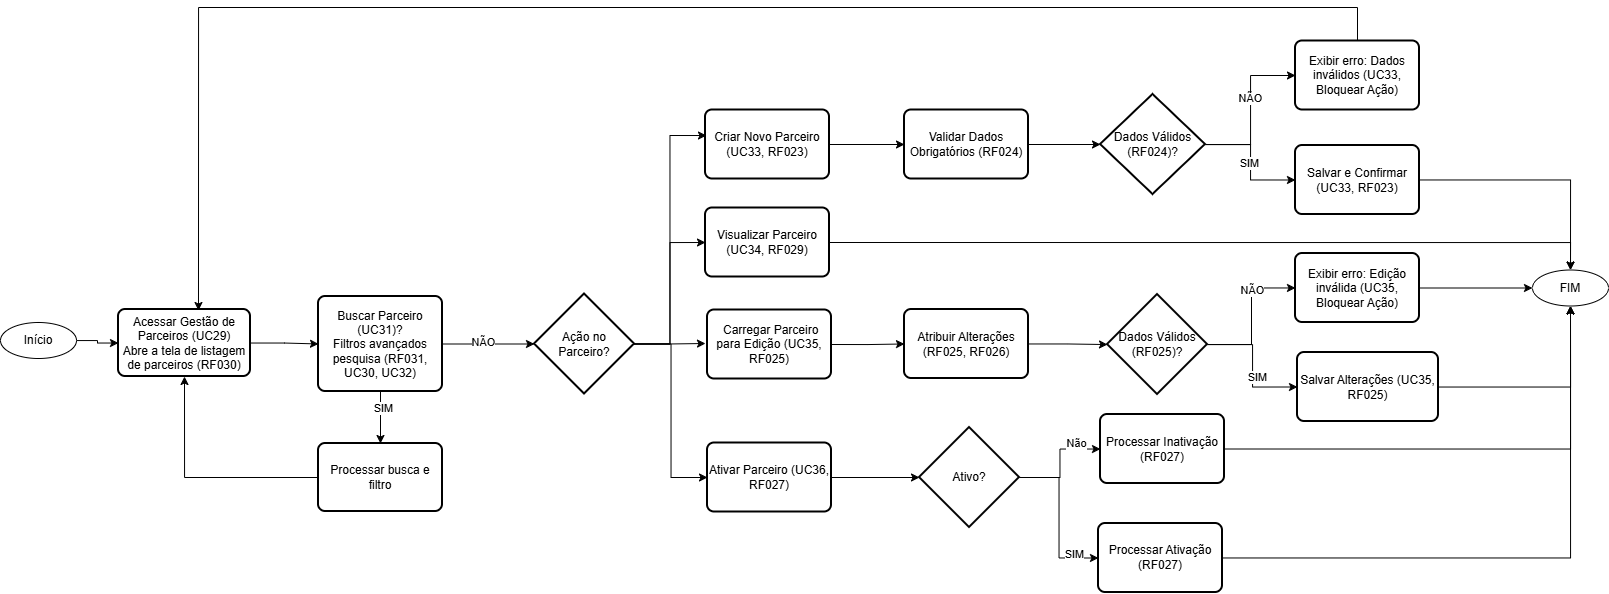

The diagram above was exported from draw.io. Its source (the exported page's mxGraphModel, read from the mxfile embedded in the PNG):
<mxGraphModel dx="1664" dy="2083" grid="0" gridSize="10" guides="1" tooltips="1" connect="1" arrows="1" fold="1" page="1" pageScale="1" pageWidth="827" pageHeight="1169" math="0" shadow="0">
  <root>
    <mxCell id="LVK7d5v4GP3sYKUZ2F7w-0" />
    <mxCell id="LVK7d5v4GP3sYKUZ2F7w-1" parent="LVK7d5v4GP3sYKUZ2F7w-0" />
    <mxCell id="dhwutLZ1ruTVPYS0Hakq-19" edge="1" parent="LVK7d5v4GP3sYKUZ2F7w-1" source="5itVLYG4JV-2c-heTVvA-2" style="edgeStyle=orthogonalEdgeStyle;rounded=0;orthogonalLoop=1;jettySize=auto;html=1;" target="dhwutLZ1ruTVPYS0Hakq-0" value="">
      <mxGeometry relative="1" as="geometry" />
    </mxCell>
    <mxCell id="5itVLYG4JV-2c-heTVvA-2" parent="LVK7d5v4GP3sYKUZ2F7w-1" style="ellipse;whiteSpace=wrap;html=1;" value="Início" vertex="1">
      <mxGeometry height="36" width="76" x="43" y="154" as="geometry" />
    </mxCell>
    <mxCell id="dhwutLZ1ruTVPYS0Hakq-20" edge="1" parent="LVK7d5v4GP3sYKUZ2F7w-1" source="dhwutLZ1ruTVPYS0Hakq-0" style="edgeStyle=orthogonalEdgeStyle;rounded=0;orthogonalLoop=1;jettySize=auto;html=1;" target="dhwutLZ1ruTVPYS0Hakq-1" value="">
      <mxGeometry relative="1" as="geometry" />
    </mxCell>
    <mxCell id="dhwutLZ1ruTVPYS0Hakq-0" parent="LVK7d5v4GP3sYKUZ2F7w-1" style="rounded=1;whiteSpace=wrap;html=1;absoluteArcSize=1;arcSize=14;strokeWidth=2;" value="Acessar Gestão de Parceiros (UC29)&lt;br/&gt;Abre a tela de listagem de parceiros (RF030)" vertex="1">
      <mxGeometry height="67" width="132" x="161" y="141" as="geometry" />
    </mxCell>
    <mxCell id="dhwutLZ1ruTVPYS0Hakq-21" edge="1" parent="LVK7d5v4GP3sYKUZ2F7w-1" source="dhwutLZ1ruTVPYS0Hakq-1" style="edgeStyle=orthogonalEdgeStyle;rounded=0;orthogonalLoop=1;jettySize=auto;html=1;" target="dhwutLZ1ruTVPYS0Hakq-2" value="">
      <mxGeometry relative="1" as="geometry" />
    </mxCell>
    <mxCell id="dhwutLZ1ruTVPYS0Hakq-44" connectable="0" parent="dhwutLZ1ruTVPYS0Hakq-21" style="edgeLabel;html=1;align=center;verticalAlign=middle;resizable=0;points=[];" value="NÃO" vertex="1">
      <mxGeometry relative="1" x="-0.1304" y="3" as="geometry">
        <mxPoint y="1" as="offset" />
      </mxGeometry>
    </mxCell>
    <mxCell id="dhwutLZ1ruTVPYS0Hakq-45" edge="1" parent="LVK7d5v4GP3sYKUZ2F7w-1" source="dhwutLZ1ruTVPYS0Hakq-1" style="edgeStyle=orthogonalEdgeStyle;rounded=0;orthogonalLoop=1;jettySize=auto;html=1;" target="dhwutLZ1ruTVPYS0Hakq-27" value="">
      <mxGeometry relative="1" as="geometry" />
    </mxCell>
    <mxCell id="dhwutLZ1ruTVPYS0Hakq-46" connectable="0" parent="dhwutLZ1ruTVPYS0Hakq-45" style="edgeLabel;html=1;align=center;verticalAlign=middle;resizable=0;points=[];" value="SIM" vertex="1">
      <mxGeometry relative="1" x="-0.3462" y="2" as="geometry">
        <mxPoint as="offset" />
      </mxGeometry>
    </mxCell>
    <mxCell id="dhwutLZ1ruTVPYS0Hakq-1" parent="LVK7d5v4GP3sYKUZ2F7w-1" style="rounded=1;whiteSpace=wrap;html=1;absoluteArcSize=1;arcSize=14;strokeWidth=2;" value="&lt;br&gt;Buscar Parceiro (UC31)?&lt;br&gt;Filtros avançados pesquisa (RF031, UC30, UC32)&lt;div&gt;&lt;br/&gt;&lt;/div&gt;" vertex="1">
      <mxGeometry height="95" width="124" x="361" y="128" as="geometry" />
    </mxCell>
    <mxCell id="dhwutLZ1ruTVPYS0Hakq-23" edge="1" parent="LVK7d5v4GP3sYKUZ2F7w-1" source="dhwutLZ1ruTVPYS0Hakq-2" style="edgeStyle=orthogonalEdgeStyle;rounded=0;orthogonalLoop=1;jettySize=auto;html=1;exitX=1;exitY=0.5;exitDx=0;exitDy=0;exitPerimeter=0;entryX=0;entryY=0.5;entryDx=0;entryDy=0;" target="dhwutLZ1ruTVPYS0Hakq-4">
      <mxGeometry relative="1" as="geometry" />
    </mxCell>
    <mxCell id="dhwutLZ1ruTVPYS0Hakq-24" edge="1" parent="LVK7d5v4GP3sYKUZ2F7w-1" source="dhwutLZ1ruTVPYS0Hakq-2" style="edgeStyle=orthogonalEdgeStyle;rounded=0;orthogonalLoop=1;jettySize=auto;html=1;exitX=1;exitY=0.5;exitDx=0;exitDy=0;exitPerimeter=0;">
      <mxGeometry relative="1" as="geometry">
        <mxPoint x="748" y="175" as="targetPoint" />
      </mxGeometry>
    </mxCell>
    <mxCell id="dhwutLZ1ruTVPYS0Hakq-25" edge="1" parent="LVK7d5v4GP3sYKUZ2F7w-1" source="dhwutLZ1ruTVPYS0Hakq-2" style="edgeStyle=orthogonalEdgeStyle;rounded=0;orthogonalLoop=1;jettySize=auto;html=1;entryX=0;entryY=0.5;entryDx=0;entryDy=0;" target="dhwutLZ1ruTVPYS0Hakq-6">
      <mxGeometry relative="1" as="geometry" />
    </mxCell>
    <mxCell id="dhwutLZ1ruTVPYS0Hakq-2" parent="LVK7d5v4GP3sYKUZ2F7w-1" style="strokeWidth=2;html=1;shape=mxgraph.flowchart.decision;whiteSpace=wrap;" value="Ação no Parceiro?" vertex="1">
      <mxGeometry height="100" width="100" x="577" y="125.5" as="geometry" />
    </mxCell>
    <mxCell id="dhwutLZ1ruTVPYS0Hakq-34" edge="1" parent="LVK7d5v4GP3sYKUZ2F7w-1" source="dhwutLZ1ruTVPYS0Hakq-3" style="edgeStyle=orthogonalEdgeStyle;rounded=0;orthogonalLoop=1;jettySize=auto;html=1;" target="dhwutLZ1ruTVPYS0Hakq-8" value="">
      <mxGeometry relative="1" as="geometry" />
    </mxCell>
    <mxCell id="dhwutLZ1ruTVPYS0Hakq-3" parent="LVK7d5v4GP3sYKUZ2F7w-1" style="rounded=1;whiteSpace=wrap;html=1;absoluteArcSize=1;arcSize=14;strokeWidth=2;" value="Criar Novo Parceiro (UC33, RF023)" vertex="1">
      <mxGeometry height="69" width="124" x="748" y="-58.5" as="geometry" />
    </mxCell>
    <mxCell id="dhwutLZ1ruTVPYS0Hakq-65" edge="1" parent="LVK7d5v4GP3sYKUZ2F7w-1" source="dhwutLZ1ruTVPYS0Hakq-4" style="edgeStyle=orthogonalEdgeStyle;rounded=0;orthogonalLoop=1;jettySize=auto;html=1;exitX=1;exitY=0.5;exitDx=0;exitDy=0;entryX=0.5;entryY=0;entryDx=0;entryDy=0;" target="dhwutLZ1ruTVPYS0Hakq-18">
      <mxGeometry relative="1" as="geometry" />
    </mxCell>
    <mxCell id="dhwutLZ1ruTVPYS0Hakq-4" parent="LVK7d5v4GP3sYKUZ2F7w-1" style="rounded=1;whiteSpace=wrap;html=1;absoluteArcSize=1;arcSize=14;strokeWidth=2;" value="Visualizar Parceiro (UC34, RF029)" vertex="1">
      <mxGeometry height="69" width="124" x="748" y="39.5" as="geometry" />
    </mxCell>
    <mxCell id="dhwutLZ1ruTVPYS0Hakq-31" edge="1" parent="LVK7d5v4GP3sYKUZ2F7w-1" source="dhwutLZ1ruTVPYS0Hakq-5" style="edgeStyle=orthogonalEdgeStyle;rounded=0;orthogonalLoop=1;jettySize=auto;html=1;exitX=1;exitY=0.5;exitDx=0;exitDy=0;" target="dhwutLZ1ruTVPYS0Hakq-9">
      <mxGeometry relative="1" as="geometry" />
    </mxCell>
    <mxCell id="dhwutLZ1ruTVPYS0Hakq-5" parent="LVK7d5v4GP3sYKUZ2F7w-1" style="rounded=1;whiteSpace=wrap;html=1;absoluteArcSize=1;arcSize=14;strokeWidth=2;" value="&amp;nbsp;Carregar Parceiro para Edição (UC35, RF025)" vertex="1">
      <mxGeometry height="69" width="124" x="750" y="141.5" as="geometry" />
    </mxCell>
    <mxCell id="dhwutLZ1ruTVPYS0Hakq-52" edge="1" parent="LVK7d5v4GP3sYKUZ2F7w-1" source="dhwutLZ1ruTVPYS0Hakq-6" style="edgeStyle=orthogonalEdgeStyle;rounded=0;orthogonalLoop=1;jettySize=auto;html=1;exitX=1;exitY=0.5;exitDx=0;exitDy=0;" target="dhwutLZ1ruTVPYS0Hakq-51">
      <mxGeometry relative="1" as="geometry" />
    </mxCell>
    <mxCell id="dhwutLZ1ruTVPYS0Hakq-6" parent="LVK7d5v4GP3sYKUZ2F7w-1" style="rounded=1;whiteSpace=wrap;html=1;absoluteArcSize=1;arcSize=14;strokeWidth=2;" value="Ativar Parceiro (UC36, RF027)" vertex="1">
      <mxGeometry height="69" width="124" x="750" y="274.5" as="geometry" />
    </mxCell>
    <mxCell id="dhwutLZ1ruTVPYS0Hakq-30" edge="1" parent="LVK7d5v4GP3sYKUZ2F7w-1" source="dhwutLZ1ruTVPYS0Hakq-14" style="edgeStyle=orthogonalEdgeStyle;rounded=0;orthogonalLoop=1;jettySize=auto;html=1;entryX=0.606;entryY=0.015;entryDx=0;entryDy=0;entryPerimeter=0;exitX=0.5;exitY=0;exitDx=0;exitDy=0;" target="dhwutLZ1ruTVPYS0Hakq-0">
      <mxGeometry relative="1" as="geometry">
        <Array as="points">
          <mxPoint x="1400" y="-161" />
          <mxPoint x="241" y="-161" />
        </Array>
        <mxPoint x="1403" y="-142" as="sourcePoint" />
        <mxPoint x="247" y="52.5" as="targetPoint" />
      </mxGeometry>
    </mxCell>
    <mxCell id="dhwutLZ1ruTVPYS0Hakq-35" edge="1" parent="LVK7d5v4GP3sYKUZ2F7w-1" source="dhwutLZ1ruTVPYS0Hakq-8" style="edgeStyle=orthogonalEdgeStyle;rounded=0;orthogonalLoop=1;jettySize=auto;html=1;" target="dhwutLZ1ruTVPYS0Hakq-12" value="">
      <mxGeometry relative="1" as="geometry" />
    </mxCell>
    <mxCell id="dhwutLZ1ruTVPYS0Hakq-8" parent="LVK7d5v4GP3sYKUZ2F7w-1" style="rounded=1;whiteSpace=wrap;html=1;absoluteArcSize=1;arcSize=14;strokeWidth=2;" value="Validar Dados Obrigatórios (RF024)" vertex="1">
      <mxGeometry height="69" width="124" x="947" y="-58.5" as="geometry" />
    </mxCell>
    <mxCell id="dhwutLZ1ruTVPYS0Hakq-38" edge="1" parent="LVK7d5v4GP3sYKUZ2F7w-1" source="dhwutLZ1ruTVPYS0Hakq-9" style="edgeStyle=orthogonalEdgeStyle;rounded=0;orthogonalLoop=1;jettySize=auto;html=1;" target="dhwutLZ1ruTVPYS0Hakq-13">
      <mxGeometry relative="1" as="geometry" />
    </mxCell>
    <mxCell id="dhwutLZ1ruTVPYS0Hakq-9" parent="LVK7d5v4GP3sYKUZ2F7w-1" style="rounded=1;whiteSpace=wrap;html=1;absoluteArcSize=1;arcSize=14;strokeWidth=2;" value="Atribuir Alterações (RF025, RF026)" vertex="1">
      <mxGeometry height="69" width="124" x="947" y="141" as="geometry" />
    </mxCell>
    <mxCell id="dhwutLZ1ruTVPYS0Hakq-36" edge="1" parent="LVK7d5v4GP3sYKUZ2F7w-1" source="dhwutLZ1ruTVPYS0Hakq-12" style="edgeStyle=orthogonalEdgeStyle;rounded=0;orthogonalLoop=1;jettySize=auto;html=1;" target="dhwutLZ1ruTVPYS0Hakq-14">
      <mxGeometry relative="1" as="geometry" />
    </mxCell>
    <mxCell id="dhwutLZ1ruTVPYS0Hakq-47" connectable="0" parent="dhwutLZ1ruTVPYS0Hakq-36" style="edgeLabel;html=1;align=center;verticalAlign=middle;resizable=0;points=[];" value="NÃO" vertex="1">
      <mxGeometry relative="1" x="0.1572" y="1" as="geometry">
        <mxPoint as="offset" />
      </mxGeometry>
    </mxCell>
    <mxCell id="dhwutLZ1ruTVPYS0Hakq-37" edge="1" parent="LVK7d5v4GP3sYKUZ2F7w-1" source="dhwutLZ1ruTVPYS0Hakq-12" style="edgeStyle=orthogonalEdgeStyle;rounded=0;orthogonalLoop=1;jettySize=auto;html=1;entryX=0;entryY=0.5;entryDx=0;entryDy=0;" target="dhwutLZ1ruTVPYS0Hakq-15">
      <mxGeometry relative="1" as="geometry" />
    </mxCell>
    <mxCell id="dhwutLZ1ruTVPYS0Hakq-48" connectable="0" parent="dhwutLZ1ruTVPYS0Hakq-37" style="edgeLabel;html=1;align=center;verticalAlign=middle;resizable=0;points=[];" value="SIM" vertex="1">
      <mxGeometry relative="1" x="0.0199" y="-2" as="geometry">
        <mxPoint as="offset" />
      </mxGeometry>
    </mxCell>
    <mxCell id="dhwutLZ1ruTVPYS0Hakq-12" parent="LVK7d5v4GP3sYKUZ2F7w-1" style="strokeWidth=2;html=1;shape=mxgraph.flowchart.decision;whiteSpace=wrap;" value="Dados Válidos (RF024)?" vertex="1">
      <mxGeometry height="100" width="105" x="1143" y="-74" as="geometry" />
    </mxCell>
    <mxCell id="dhwutLZ1ruTVPYS0Hakq-39" edge="1" parent="LVK7d5v4GP3sYKUZ2F7w-1" source="dhwutLZ1ruTVPYS0Hakq-13" style="edgeStyle=orthogonalEdgeStyle;rounded=0;orthogonalLoop=1;jettySize=auto;html=1;" target="dhwutLZ1ruTVPYS0Hakq-16">
      <mxGeometry relative="1" as="geometry" />
    </mxCell>
    <mxCell id="dhwutLZ1ruTVPYS0Hakq-49" connectable="0" parent="dhwutLZ1ruTVPYS0Hakq-39" style="edgeLabel;html=1;align=center;verticalAlign=middle;resizable=0;points=[];" value="NÃO" vertex="1">
      <mxGeometry relative="1" x="0.3702" as="geometry">
        <mxPoint as="offset" />
      </mxGeometry>
    </mxCell>
    <mxCell id="dhwutLZ1ruTVPYS0Hakq-40" edge="1" parent="LVK7d5v4GP3sYKUZ2F7w-1" source="dhwutLZ1ruTVPYS0Hakq-13" style="edgeStyle=orthogonalEdgeStyle;rounded=0;orthogonalLoop=1;jettySize=auto;html=1;entryX=0;entryY=0.5;entryDx=0;entryDy=0;" target="dhwutLZ1ruTVPYS0Hakq-17">
      <mxGeometry relative="1" as="geometry" />
    </mxCell>
    <mxCell id="dhwutLZ1ruTVPYS0Hakq-50" connectable="0" parent="dhwutLZ1ruTVPYS0Hakq-40" style="edgeLabel;html=1;align=center;verticalAlign=middle;resizable=0;points=[];" value="SIM" vertex="1">
      <mxGeometry relative="1" x="0.1774" y="4" as="geometry">
        <mxPoint as="offset" />
      </mxGeometry>
    </mxCell>
    <mxCell id="dhwutLZ1ruTVPYS0Hakq-13" parent="LVK7d5v4GP3sYKUZ2F7w-1" style="strokeWidth=2;html=1;shape=mxgraph.flowchart.decision;whiteSpace=wrap;" value="Dados Válidos (RF025)?" vertex="1">
      <mxGeometry height="100" width="100" x="1150" y="126" as="geometry" />
    </mxCell>
    <mxCell id="dhwutLZ1ruTVPYS0Hakq-14" parent="LVK7d5v4GP3sYKUZ2F7w-1" style="rounded=1;whiteSpace=wrap;html=1;absoluteArcSize=1;arcSize=14;strokeWidth=2;" value="Exibir erro: Dados inválidos (UC33, Bloquear Ação)" vertex="1">
      <mxGeometry height="69" width="124" x="1338" y="-127.5" as="geometry" />
    </mxCell>
    <mxCell id="dhwutLZ1ruTVPYS0Hakq-41" edge="1" parent="LVK7d5v4GP3sYKUZ2F7w-1" source="dhwutLZ1ruTVPYS0Hakq-15" style="edgeStyle=orthogonalEdgeStyle;rounded=0;orthogonalLoop=1;jettySize=auto;html=1;entryX=0.5;entryY=0;entryDx=0;entryDy=0;" target="dhwutLZ1ruTVPYS0Hakq-18">
      <mxGeometry relative="1" as="geometry" />
    </mxCell>
    <mxCell id="dhwutLZ1ruTVPYS0Hakq-15" parent="LVK7d5v4GP3sYKUZ2F7w-1" style="rounded=1;whiteSpace=wrap;html=1;absoluteArcSize=1;arcSize=14;strokeWidth=2;" value="Salvar e Confirmar (UC33, RF023)" vertex="1">
      <mxGeometry height="69" width="124" x="1338" y="-23" as="geometry" />
    </mxCell>
    <mxCell id="dhwutLZ1ruTVPYS0Hakq-42" edge="1" parent="LVK7d5v4GP3sYKUZ2F7w-1" source="dhwutLZ1ruTVPYS0Hakq-16" style="edgeStyle=orthogonalEdgeStyle;rounded=0;orthogonalLoop=1;jettySize=auto;html=1;" target="dhwutLZ1ruTVPYS0Hakq-18">
      <mxGeometry relative="1" as="geometry" />
    </mxCell>
    <mxCell id="dhwutLZ1ruTVPYS0Hakq-16" parent="LVK7d5v4GP3sYKUZ2F7w-1" style="rounded=1;whiteSpace=wrap;html=1;absoluteArcSize=1;arcSize=14;strokeWidth=2;" value="Exibir erro: Edição inválida (UC35, Bloquear Ação)" vertex="1">
      <mxGeometry height="69" width="124" x="1338" y="85" as="geometry" />
    </mxCell>
    <mxCell id="dhwutLZ1ruTVPYS0Hakq-43" edge="1" parent="LVK7d5v4GP3sYKUZ2F7w-1" source="dhwutLZ1ruTVPYS0Hakq-17" style="edgeStyle=orthogonalEdgeStyle;rounded=0;orthogonalLoop=1;jettySize=auto;html=1;entryX=0.5;entryY=1;entryDx=0;entryDy=0;" target="dhwutLZ1ruTVPYS0Hakq-18">
      <mxGeometry relative="1" as="geometry" />
    </mxCell>
    <mxCell id="dhwutLZ1ruTVPYS0Hakq-17" parent="LVK7d5v4GP3sYKUZ2F7w-1" style="rounded=1;whiteSpace=wrap;html=1;absoluteArcSize=1;arcSize=14;strokeWidth=2;" value="Salvar Alterações (UC35, RF025)" vertex="1">
      <mxGeometry height="69" width="141" x="1340" y="184" as="geometry" />
    </mxCell>
    <mxCell id="dhwutLZ1ruTVPYS0Hakq-18" parent="LVK7d5v4GP3sYKUZ2F7w-1" style="ellipse;whiteSpace=wrap;html=1;" value="FIM" vertex="1">
      <mxGeometry height="36" width="76" x="1575" y="101.5" as="geometry" />
    </mxCell>
    <mxCell id="dhwutLZ1ruTVPYS0Hakq-22" edge="1" parent="LVK7d5v4GP3sYKUZ2F7w-1" source="dhwutLZ1ruTVPYS0Hakq-2" style="edgeStyle=orthogonalEdgeStyle;rounded=0;orthogonalLoop=1;jettySize=auto;html=1;entryX=0.008;entryY=0.37;entryDx=0;entryDy=0;entryPerimeter=0;" target="dhwutLZ1ruTVPYS0Hakq-3">
      <mxGeometry relative="1" as="geometry" />
    </mxCell>
    <mxCell id="dhwutLZ1ruTVPYS0Hakq-29" edge="1" parent="LVK7d5v4GP3sYKUZ2F7w-1" source="dhwutLZ1ruTVPYS0Hakq-27" style="edgeStyle=orthogonalEdgeStyle;rounded=0;orthogonalLoop=1;jettySize=auto;html=1;exitX=0;exitY=0.5;exitDx=0;exitDy=0;entryX=0.5;entryY=1;entryDx=0;entryDy=0;" target="dhwutLZ1ruTVPYS0Hakq-0">
      <mxGeometry relative="1" as="geometry" />
    </mxCell>
    <mxCell id="dhwutLZ1ruTVPYS0Hakq-27" parent="LVK7d5v4GP3sYKUZ2F7w-1" style="rounded=1;whiteSpace=wrap;html=1;absoluteArcSize=1;arcSize=14;strokeWidth=2;" value="Processar busca e filtro" vertex="1">
      <mxGeometry height="68" width="124" x="361" y="275" as="geometry" />
    </mxCell>
    <mxCell id="dhwutLZ1ruTVPYS0Hakq-58" edge="1" parent="LVK7d5v4GP3sYKUZ2F7w-1" source="dhwutLZ1ruTVPYS0Hakq-51" style="edgeStyle=orthogonalEdgeStyle;rounded=0;orthogonalLoop=1;jettySize=auto;html=1;" target="dhwutLZ1ruTVPYS0Hakq-53" value="">
      <mxGeometry relative="1" as="geometry" />
    </mxCell>
    <mxCell id="dhwutLZ1ruTVPYS0Hakq-60" connectable="0" parent="dhwutLZ1ruTVPYS0Hakq-58" style="edgeLabel;html=1;align=center;verticalAlign=middle;resizable=0;points=[];" value="Não&lt;div&gt;&lt;br&gt;&lt;/div&gt;" vertex="1">
      <mxGeometry relative="1" x="0.5251" as="geometry">
        <mxPoint x="1" y="1" as="offset" />
      </mxGeometry>
    </mxCell>
    <mxCell id="dhwutLZ1ruTVPYS0Hakq-59" edge="1" parent="LVK7d5v4GP3sYKUZ2F7w-1" source="dhwutLZ1ruTVPYS0Hakq-51" style="edgeStyle=orthogonalEdgeStyle;rounded=0;orthogonalLoop=1;jettySize=auto;html=1;exitX=1;exitY=0.5;exitDx=0;exitDy=0;exitPerimeter=0;entryX=0;entryY=0.5;entryDx=0;entryDy=0;" target="dhwutLZ1ruTVPYS0Hakq-54">
      <mxGeometry relative="1" as="geometry" />
    </mxCell>
    <mxCell id="dhwutLZ1ruTVPYS0Hakq-61" connectable="0" parent="dhwutLZ1ruTVPYS0Hakq-59" style="edgeLabel;html=1;align=center;verticalAlign=middle;resizable=0;points=[];" value="SIM&lt;div&gt;&lt;br&gt;&lt;/div&gt;" vertex="1">
      <mxGeometry relative="1" x="0.6991" y="-2" as="geometry">
        <mxPoint y="1" as="offset" />
      </mxGeometry>
    </mxCell>
    <mxCell id="dhwutLZ1ruTVPYS0Hakq-51" parent="LVK7d5v4GP3sYKUZ2F7w-1" style="strokeWidth=2;html=1;shape=mxgraph.flowchart.decision;whiteSpace=wrap;" value="Ativo?" vertex="1">
      <mxGeometry height="100" width="100" x="962" y="259" as="geometry" />
    </mxCell>
    <mxCell id="dhwutLZ1ruTVPYS0Hakq-63" edge="1" parent="LVK7d5v4GP3sYKUZ2F7w-1" source="dhwutLZ1ruTVPYS0Hakq-53" style="edgeStyle=orthogonalEdgeStyle;rounded=0;orthogonalLoop=1;jettySize=auto;html=1;exitX=1;exitY=0.5;exitDx=0;exitDy=0;entryX=0.5;entryY=1;entryDx=0;entryDy=0;" target="dhwutLZ1ruTVPYS0Hakq-18">
      <mxGeometry relative="1" as="geometry" />
    </mxCell>
    <mxCell id="dhwutLZ1ruTVPYS0Hakq-53" parent="LVK7d5v4GP3sYKUZ2F7w-1" style="rounded=1;whiteSpace=wrap;html=1;absoluteArcSize=1;arcSize=14;strokeWidth=2;" value="Processar Inativação (RF027)" vertex="1">
      <mxGeometry height="69" width="124" x="1143" y="246" as="geometry" />
    </mxCell>
    <mxCell id="dhwutLZ1ruTVPYS0Hakq-64" edge="1" parent="LVK7d5v4GP3sYKUZ2F7w-1" source="dhwutLZ1ruTVPYS0Hakq-54" style="edgeStyle=orthogonalEdgeStyle;rounded=0;orthogonalLoop=1;jettySize=auto;html=1;" target="dhwutLZ1ruTVPYS0Hakq-18">
      <mxGeometry relative="1" as="geometry" />
    </mxCell>
    <mxCell id="dhwutLZ1ruTVPYS0Hakq-54" parent="LVK7d5v4GP3sYKUZ2F7w-1" style="rounded=1;whiteSpace=wrap;html=1;absoluteArcSize=1;arcSize=14;strokeWidth=2;" value="Processar Ativação (RF027)" vertex="1">
      <mxGeometry height="69" width="124" x="1141" y="355" as="geometry" />
    </mxCell>
  </root>
</mxGraphModel>